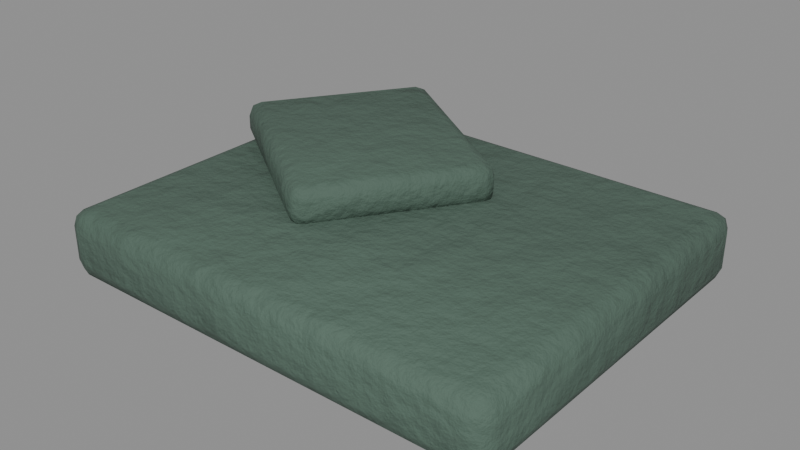 # Source: cloth_poncho.blend  (saved by Blender 5.0.119; exported with 4.5.12 LTS)
import bpy
from mathutils import Matrix  # noqa: F401  (used for matrix-valued properties, if any)

bpy.ops.wm.read_factory_settings(use_empty=True)
scene = bpy.context.scene
scene.name = 'cloth_poncho'

# ---- collections
col_cloth_poncho = bpy.data.collections.new('cloth_poncho'); scene.collection.children.link(col_cloth_poncho)

# ---- materials (node trees are filled in below, after node groups)
mat_rubberc_4e6458 = bpy.data.materials.new('RubberC_4e6458')

# ---- material node trees
mat_rubberc_4e6458.use_nodes = True; mat_rubberc_4e6458.node_tree.nodes.clear()
_N = mat_rubberc_4e6458.node_tree.nodes; _L = mat_rubberc_4e6458.node_tree.links
n0 = _N.new('ShaderNodeBsdfPrincipled'); n0.name = 'Principled BSDF'; n0.location = (-200, 100)
n0.inputs[2].default_value = 0.85
n1 = _N.new('ShaderNodeOutputMaterial'); n1.name = 'Material Output'; n1.location = (200, 100)
n2 = _N.new('ShaderNodeTexCoord'); n2.name = 'Texture Coordinate'; n2.location = (0, 0)
n3 = _N.new('ShaderNodeMapping'); n3.name = 'Mapping'; n3.location = (0, 0)
n4 = _N.new('ShaderNodeTexNoise'); n4.name = 'Noise Texture'; n4.location = (0, 0)
n4.width = 145
n4.inputs[2].default_value = 2.2
n4.inputs[3].default_value = 3.0
n5 = _N.new('ShaderNodeValToRGB'); n5.name = 'Color Ramp'; n5.location = (0, 0)
while len(n5.color_ramp.elements) > 1: n5.color_ramp.elements.remove(n5.color_ramp.elements[-1])
n5.color_ramp.elements[0].position = 0.3; n5.color_ramp.elements[0].color = (0.06857, 0.1147, 0.08783, 1.0)
_e = n5.color_ramp.elements.new(0.5); _e.color = (0.07619, 0.1274, 0.09759, 1.0)
_e = n5.color_ramp.elements.new(0.72); _e.color = (0.08838, 0.1478, 0.1132, 1.0)
n6 = _N.new('ShaderNodeSeparateXYZ'); n6.name = 'Separate XYZ'; n6.location = (0, 0)
n7 = _N.new('ShaderNodeMath'); n7.name = 'Math'; n7.location = (0, 0)
n7.operation = 'SUBTRACT'
n7.use_clamp = True
n7.inputs[0].default_value = 0.45
n8 = _N.new('ShaderNodeTexNoise'); n8.name = 'Noise Texture.001'; n8.location = (0, 0)
n8.width = 145
n8.inputs[3].default_value = 5.0
n8.inputs[4].default_value = 0.6
n9 = _N.new('ShaderNodeMath'); n9.name = 'Math.001'; n9.location = (0, 0)
n9.operation = 'MULTIPLY'
n9.inputs[1].default_value = 1.2
n10 = _N.new('ShaderNodeMath'); n10.name = 'Math.002'; n10.location = (0, 0)
n10.operation = 'MULTIPLY'
n11 = _N.new('ShaderNodeMath'); n11.name = 'Math.003'; n11.location = (0, 0)
n12 = _N.new('ShaderNodeMath'); n12.name = 'Math.004'; n12.location = (0, 0)
n12.operation = 'MULTIPLY'
n12.use_clamp = True
n12.inputs[1].default_value = 0.3
n13 = _N.new('ShaderNodeValToRGB'); n13.name = 'Color Ramp.001'; n13.location = (0, 0)
while len(n13.color_ramp.elements) > 1: n13.color_ramp.elements.remove(n13.color_ramp.elements[-1])
n13.color_ramp.elements[0].position = 0.45; n13.color_ramp.elements[0].color = (0.0, 0.0, 0.0, 1.0)
_e = n13.color_ramp.elements.new(0.95); _e.color = (0.85, 0.85, 0.85, 1.0)
n14 = _N.new('ShaderNodeMix'); n14.name = 'Mix'; n14.location = (0, 0)
n14.data_type = 'RGBA'
n14.inputs[7].default_value = (0.4793, 0.2961, 0.15, 1.0)
n15 = _N.new('ShaderNodeTexNoise'); n15.name = 'Noise Texture.002'; n15.location = (0, 0)
n15.width = 145
n15.inputs[2].default_value = 30.0
n15.inputs[3].default_value = 6.0
n15.inputs[4].default_value = 0.6
n16 = _N.new('ShaderNodeBump'); n16.name = 'Bump'; n16.location = (0, 0)
n16.inputs[0].default_value = 0.4
n16.inputs[1].default_value = 0.02
_L.new(n0.outputs[0], n1.inputs[0])
_L.new(n2.outputs[3], n3.inputs[0])
_L.new(n3.outputs[0], n4.inputs[0])
_L.new(n4.outputs[0], n5.inputs[0])
_L.new(n2.outputs[3], n6.inputs[0])
_L.new(n6.outputs[2], n7.inputs[1])
_L.new(n3.outputs[0], n8.inputs[0])
_L.new(n7.outputs[0], n9.inputs[0])
_L.new(n8.outputs[0], n10.inputs[0])
_L.new(n9.outputs[0], n11.inputs[0])
_L.new(n10.outputs[0], n11.inputs[1])
_L.new(n11.outputs[0], n12.inputs[0])
_L.new(n12.outputs[0], n13.inputs[0])
_L.new(n13.outputs[0], n14.inputs[0])
_L.new(n5.outputs[0], n14.inputs[6])
_L.new(n14.outputs[2], n0.inputs[0])
_L.new(n3.outputs[0], n15.inputs[0])
_L.new(n15.outputs[0], n16.inputs[3])
_L.new(n16.outputs[0], n0.inputs[5])
n1.is_active_output = True

# ---- meshes
me_cloth_poncho_body = bpy.data.meshes.new('cloth_poncho_body')
me_cloth_poncho_body.from_pydata([(0.1575, -0.1275, 0.0), (0.1575, -0.14, 0.0125), (0.17, -0.1275, 0.0125), (0.1575, -0.1363, 0.003661), (0.1647, -0.1347, 0.005283), (0.1663, -0.1363, 0.0125), (0.1663, -0.1275, 0.003661), (0.1575, -0.14, 0.0375), (0.1575, -0.1275, 0.05), (0.17, -0.1275, 0.0375), (0.1575, -0.1363, 0.04634), (0.1647, -0.1347, 0.04472), (0.1663, -0.1275, 0.04634), (0.1663, -0.1363, 0.0375), (0.1575, 0.1275, 0.0), (0.17, 0.1275, 0.0125), (0.1575, 0.14, 0.0125), (0.1663, 0.1275, 0.003661), (0.1647, 0.1347, 0.005283), (0.1663, 0.1363, 0.0125), (0.1575, 0.1363, 0.003661), (0.1575, 0.1275, 0.05), (0.1575, 0.14, 0.0375), (0.17, 0.1275, 0.0375), (0.1575, 0.1363, 0.04634), (0.1647, 0.1347, 0.04472), (0.1663, 0.1363, 0.0375), (0.1663, 0.1275, 0.04634), (-0.1575, -0.1275, 0.0), (-0.17, -0.1275, 0.0125), (-0.1575, -0.14, 0.0125), (-0.1663, -0.1275, 0.003661), (-0.1647, -0.1347, 0.005283), (-0.1663, -0.1363, 0.0125), (-0.1575, -0.1363, 0.003661), (-0.1575, -0.1275, 0.05), (-0.1575, -0.14, 0.0375), (-0.17, -0.1275, 0.0375), (-0.1575, -0.1363, 0.04634), (-0.1647, -0.1347, 0.04472), (-0.1663, -0.1363, 0.0375), (-0.1663, -0.1275, 0.04634), (-0.1575, 0.1275, 0.0), (-0.1575, 0.14, 0.0125), (-0.17, 0.1275, 0.0125), (-0.1575, 0.1363, 0.003661), (-0.1647, 0.1347, 0.005283), (-0.1663, 0.1363, 0.0125), (-0.1663, 0.1275, 0.003661), (-0.1575, 0.1275, 0.05), (-0.17, 0.1275, 0.0375), (-0.1575, 0.14, 0.0375), (-0.1663, 0.1275, 0.04634), (-0.1647, 0.1347, 0.04472), (-0.1663, 0.1363, 0.0375), (-0.1575, 0.1363, 0.04634), (-0.03998, -0.04987, 0.045), (-0.04562, -0.05812, 0.055), (-0.03173, -0.05551, 0.055), (-0.04397, -0.0557, 0.04793), (-0.03847, -0.05789, 0.04923), (-0.03814, -0.0597, 0.055), (-0.03414, -0.05386, 0.04793), (-0.04562, -0.05812, 0.065), (-0.03998, -0.04987, 0.075), (-0.03173, -0.05551, 0.065), (-0.04397, -0.0557, 0.07207), (-0.03847, -0.05789, 0.07077), (-0.03414, -0.05386, 0.07207), (-0.03814, -0.0597, 0.065), (0.02778, 0.04917, 0.045), (0.03603, 0.04353, 0.055), (0.03343, 0.05743, 0.055), (0.03361, 0.04518, 0.04793), (0.0358, 0.05068, 0.04923), (0.03761, 0.05102, 0.055), (0.03177, 0.05501, 0.04793), (0.02778, 0.04917, 0.075), (0.03343, 0.05743, 0.065), (0.03603, 0.04353, 0.065), (0.03177, 0.05501, 0.07207), (0.0358, 0.05068, 0.07077), (0.03761, 0.05102, 0.065), (0.03361, 0.04518, 0.07207), (-0.1638, 0.03483, 0.045), (-0.172, 0.04047, 0.055), (-0.1694, 0.02657, 0.055), (-0.1696, 0.03882, 0.04793), (-0.1718, 0.03332, 0.04923), (-0.1736, 0.03298, 0.055), (-0.1678, 0.02899, 0.04793), (-0.1638, 0.03483, 0.075), (-0.1694, 0.02657, 0.065), (-0.172, 0.04047, 0.065), (-0.1678, 0.02899, 0.07207), (-0.1718, 0.03332, 0.07077), (-0.1736, 0.03298, 0.065), (-0.1696, 0.03882, 0.07207), (-0.09602, 0.1339, 0.045), (-0.09038, 0.1421, 0.055), (-0.1043, 0.1395, 0.055), (-0.09203, 0.1397, 0.04793), (-0.09753, 0.1419, 0.04923), (-0.09786, 0.1437, 0.055), (-0.1019, 0.1379, 0.04793), (-0.09602, 0.1339, 0.075), (-0.1043, 0.1395, 0.065), (-0.09038, 0.1421, 0.065), (-0.1019, 0.1379, 0.07207), (-0.09753, 0.1419, 0.07077), (-0.09786, 0.1437, 0.065), (-0.09203, 0.1397, 0.07207)], [], [(0, 6, 4, 3), (1, 3, 4, 5), (2, 5, 4, 6), (7, 13, 11, 10), (8, 10, 11, 12), (9, 12, 11, 13), (14, 20, 18, 17), (15, 17, 18, 19), (16, 19, 18, 20), (21, 27, 25, 24), (22, 24, 25, 26), (23, 26, 25, 27), (28, 34, 32, 31), (29, 31, 32, 33), (30, 33, 32, 34), (35, 41, 39, 38), (36, 38, 39, 40), (37, 40, 39, 41), (42, 48, 46, 45), (43, 45, 46, 47), (44, 47, 46, 48), (49, 55, 53, 52), (50, 52, 53, 54), (51, 54, 53, 55), (14, 17, 6, 0), (17, 15, 2, 6), (1, 5, 13, 7), (5, 2, 9, 13), (8, 12, 27, 21), (12, 9, 23, 27), (22, 26, 19, 16), (26, 23, 15, 19), (42, 45, 20, 14), (45, 43, 16, 20), (21, 24, 55, 49), (24, 22, 51, 55), (50, 54, 47, 44), (54, 51, 43, 47), (28, 31, 48, 42), (31, 29, 44, 48), (49, 52, 41, 35), (52, 50, 37, 41), (36, 40, 33, 30), (40, 37, 29, 33), (0, 3, 34, 28), (3, 1, 30, 34), (35, 38, 10, 8), (38, 36, 7, 10), (14, 0, 28, 42), (2, 15, 23, 9), (30, 1, 7, 36), (49, 35, 8, 21), (16, 43, 51, 22), (44, 29, 37, 50), (56, 62, 60, 59), (57, 59, 60, 61), (58, 61, 60, 62), (63, 69, 67, 66), (64, 66, 67, 68), (65, 68, 67, 69), (70, 76, 74, 73), (71, 73, 74, 75), (72, 75, 74, 76), (77, 83, 81, 80), (78, 80, 81, 82), (79, 82, 81, 83), (84, 90, 88, 87), (85, 87, 88, 89), (86, 89, 88, 90), (91, 97, 95, 94), (92, 94, 95, 96), (93, 96, 95, 97), (98, 104, 102, 101), (99, 101, 102, 103), (100, 103, 102, 104), (105, 111, 109, 108), (106, 108, 109, 110), (107, 110, 109, 111), (70, 73, 62, 56), (73, 71, 58, 62), (57, 61, 69, 63), (61, 58, 65, 69), (64, 68, 83, 77), (68, 65, 79, 83), (78, 82, 75, 72), (82, 79, 71, 75), (98, 101, 76, 70), (101, 99, 72, 76), (77, 80, 111, 105), (80, 78, 107, 111), (106, 110, 103, 100), (110, 107, 99, 103), (84, 87, 104, 98), (87, 85, 100, 104), (105, 108, 97, 91), (108, 106, 93, 97), (92, 96, 89, 86), (96, 93, 85, 89), (56, 59, 90, 84), (59, 57, 86, 90), (91, 94, 66, 64), (94, 92, 63, 66), (70, 56, 84, 98), (58, 71, 79, 65), (86, 57, 63, 92), (105, 91, 64, 77), (72, 99, 107, 78), (100, 85, 93, 106)])
me_cloth_poncho_body.polygons.foreach_set('use_smooth', [True] * 108)
_uv = me_cloth_poncho_body.uv_layers.new(name='UVMap')
_uv.uv.foreach_set('vector', [0.01466, 0.5112, 0.01466, 0.5251, 0.003288, 0.5226, 0.0007318, 0.5112, 0.9459, 0.01578, 0.932, 0.01393, 0.9346, 0.002335, 0.9459, 0.0007318, 0.8772, 0.9404, 0.8772, 0.9546, 0.8658, 0.9522, 0.8633, 0.9407, 0.9853, 0.01578, 0.9853, 0.0007318, 0.9967, 0.002335, 0.9993, 0.01393, 0.4459, 0.01466, 0.432, 0.01466, 0.4346, 0.003288, 0.4459, 0.0007318, 0.9166, 0.9404, 0.9305, 0.9407, 0.928, 0.9522, 0.9166, 0.9546, 0.4166, 0.5112, 0.4305, 0.5112, 0.428, 0.5226, 0.4166, 0.5251, 0.8772, 0.5392, 0.8633, 0.5395, 0.8658, 0.5283, 0.8772, 0.5256, 0.9166, 0.01499, 0.9166, 0.0007318, 0.928, 0.003129, 0.9305, 0.01464, 0.8479, 0.01466, 0.8479, 0.0007318, 0.8592, 0.003288, 0.8618, 0.01466, 0.8772, 0.01499, 0.8633, 0.01464, 0.8658, 0.003129, 0.8772, 0.0007318, 0.9166, 0.5392, 0.9166, 0.5256, 0.928, 0.5283, 0.9305, 0.5395, 0.01466, 0.01466, 0.0007319, 0.01466, 0.003288, 0.003288, 0.01466, 0.0007318, 0.4405, 0.5416, 0.4265, 0.5398, 0.4291, 0.5282, 0.4405, 0.5266, 0.9459, 0.4862, 0.9459, 0.4975, 0.9346, 0.4943, 0.932, 0.4843, 0.4459, 0.5112, 0.4459, 0.5251, 0.4346, 0.5226, 0.432, 0.5112, 0.9853, 0.4862, 0.9993, 0.4843, 0.9967, 0.4943, 0.9853, 0.4975, 0.4799, 0.5416, 0.4799, 0.5266, 0.4913, 0.5282, 0.4938, 0.5398, 0.4166, 0.01466, 0.4166, 0.0007318, 0.428, 0.003288, 0.4305, 0.01466, 0.9166, 0.5106, 0.9305, 0.5102, 0.928, 0.5214, 0.9166, 0.5241, 0.4405, 0.9224, 0.4405, 0.9338, 0.4291, 0.9305, 0.4265, 0.9206, 0.8479, 0.5112, 0.8618, 0.5112, 0.8592, 0.5226, 0.8479, 0.5251, 0.4799, 0.9224, 0.4938, 0.9206, 0.4913, 0.9305, 0.4799, 0.9338, 0.8772, 0.5106, 0.8772, 0.5241, 0.8658, 0.5214, 0.8633, 0.5102, 0.4166, 0.5112, 0.4166, 0.5251, 0.01466, 0.5251, 0.01466, 0.5112, 0.8633, 0.5395, 0.8772, 0.5392, 0.8772, 0.9404, 0.8633, 0.9407, 0.9459, 0.01578, 0.9459, 0.0007318, 0.9853, 0.0007318, 0.9853, 0.01578, 0.8772, 0.9546, 0.8772, 0.9404, 0.9166, 0.9404, 0.9166, 0.9546, 0.4459, 0.01466, 0.4459, 0.0007318, 0.8479, 0.0007318, 0.8479, 0.01466, 0.9305, 0.9407, 0.9166, 0.9404, 0.9166, 0.5392, 0.9305, 0.5395, 0.8772, 0.01499, 0.8772, 0.0007318, 0.9166, 0.0007318, 0.9166, 0.01499, 0.9166, 0.5256, 0.9166, 0.5392, 0.8772, 0.5392, 0.8772, 0.5256, 0.4166, 0.01466, 0.4305, 0.01466, 0.4305, 0.5112, 0.4166, 0.5112, 0.9305, 0.5102, 0.9166, 0.5106, 0.9166, 0.01499, 0.9305, 0.01464, 0.8479, 0.01466, 0.8618, 0.01466, 0.8618, 0.5112, 0.8479, 0.5112, 0.8633, 0.01464, 0.8772, 0.01499, 0.8772, 0.5106, 0.8633, 0.5102, 0.4799, 0.9224, 0.4799, 0.9338, 0.4405, 0.9338, 0.4405, 0.9224, 0.8772, 0.5241, 0.8772, 0.5106, 0.9166, 0.5106, 0.9166, 0.5241, 0.01466, 0.01466, 0.01466, 0.0007318, 0.4166, 0.0007318, 0.4166, 0.01466, 0.4265, 0.5398, 0.4405, 0.5416, 0.4405, 0.9224, 0.4265, 0.9206, 0.8479, 0.5112, 0.8479, 0.5251, 0.4459, 0.5251, 0.4459, 0.5112, 0.4938, 0.9206, 0.4799, 0.9224, 0.4799, 0.5416, 0.4938, 0.5398, 0.9853, 0.4862, 0.9853, 0.4975, 0.9459, 0.4975, 0.9459, 0.4862, 0.4799, 0.5266, 0.4799, 0.5416, 0.4405, 0.5416, 0.4405, 0.5266, 0.01466, 0.5112, 0.0007318, 0.5112, 0.0007319, 0.01466, 0.01466, 0.01466, 0.932, 0.01393, 0.9459, 0.01578, 0.9459, 0.4862, 0.932, 0.4843, 0.4459, 0.5112, 0.432, 0.5112, 0.432, 0.01466, 0.4459, 0.01466, 0.9993, 0.4843, 0.9853, 0.4862, 0.9853, 0.01578, 0.9993, 0.01393, 0.4166, 0.5112, 0.01466, 0.5112, 0.01466, 0.01466, 0.4166, 0.01466, 0.8772, 0.9404, 0.8772, 0.5392, 0.9166, 0.5392, 0.9166, 0.9404, 0.9459, 0.4862, 0.9459, 0.01578, 0.9853, 0.01578, 0.9853, 0.4862, 0.8479, 0.5112, 0.4459, 0.5112, 0.4459, 0.01466, 0.8479, 0.01466, 0.9166, 0.01499, 0.9166, 0.5106, 0.8772, 0.5106, 0.8772, 0.01499, 0.4405, 0.9224, 0.4405, 0.5416, 0.4799, 0.5416, 0.4799, 0.9224, 0.4139, 0.5377, 0.4139, 0.5266, 0.423, 0.5286, 0.4251, 0.5377, 0.6359, 0.5535, 0.6322, 0.5646, 0.6251, 0.5626, 0.6255, 0.5535, 0.6138, 0.5535, 0.6255, 0.5535, 0.6251, 0.5626, 0.6166, 0.5646, 0.6359, 0.5377, 0.6255, 0.5377, 0.6251, 0.5286, 0.6322, 0.5266, 0.01188, 0.5377, 0.0007318, 0.5377, 0.002777, 0.5286, 0.01188, 0.5266, 0.6138, 0.5377, 0.6166, 0.5266, 0.6251, 0.5286, 0.6255, 0.5377, 0.2248, 0.5377, 0.2136, 0.5377, 0.2157, 0.5286, 0.2248, 0.5266, 0.6012, 0.6889, 0.6124, 0.6912, 0.6103, 0.7001, 0.6012, 0.7008, 0.6012, 0.7105, 0.6012, 0.7008, 0.6103, 0.7001, 0.6124, 0.7065, 0.201, 0.5377, 0.201, 0.5266, 0.2101, 0.5286, 0.2122, 0.5377, 0.5855, 0.7105, 0.5743, 0.7065, 0.5764, 0.7001, 0.5855, 0.7008, 0.5855, 0.6889, 0.5855, 0.7008, 0.5764, 0.7001, 0.5743, 0.6912, 0.4139, 0.7742, 0.4251, 0.7742, 0.423, 0.7833, 0.4139, 0.7853, 0.5222, 0.6403, 0.5333, 0.644, 0.5313, 0.6511, 0.5222, 0.6507, 0.5222, 0.6623, 0.5222, 0.6507, 0.5313, 0.6511, 0.5333, 0.6596, 0.01188, 0.7742, 0.01188, 0.7853, 0.002777, 0.7833, 0.0007318, 0.7742, 0.5064, 0.6623, 0.4953, 0.6596, 0.4973, 0.6511, 0.5064, 0.6507, 0.5064, 0.6403, 0.5064, 0.6507, 0.4973, 0.6511, 0.4953, 0.644, 0.2248, 0.7742, 0.2248, 0.7853, 0.2157, 0.7833, 0.2136, 0.7742, 0.5459, 0.5482, 0.5348, 0.5458, 0.5368, 0.537, 0.5459, 0.5363, 0.5459, 0.5266, 0.5459, 0.5363, 0.5368, 0.537, 0.5348, 0.5305, 0.201, 0.7742, 0.2122, 0.7742, 0.2101, 0.7833, 0.201, 0.7853, 0.5617, 0.5266, 0.5728, 0.5305, 0.5708, 0.537, 0.5617, 0.5363, 0.5617, 0.5482, 0.5617, 0.5363, 0.5708, 0.537, 0.5728, 0.5458, 0.2248, 0.5377, 0.2248, 0.5266, 0.4139, 0.5266, 0.4139, 0.5377, 0.6124, 0.6912, 0.6012, 0.6889, 0.6012, 0.5266, 0.6124, 0.5289, 0.6359, 0.5535, 0.6255, 0.5535, 0.6255, 0.5377, 0.6359, 0.5377, 0.6255, 0.5535, 0.6138, 0.5535, 0.6138, 0.5377, 0.6255, 0.5377, 0.01188, 0.5377, 0.01188, 0.5266, 0.201, 0.5266, 0.201, 0.5377, 0.5743, 0.5289, 0.5855, 0.5266, 0.5855, 0.6889, 0.5743, 0.6912, 0.5855, 0.7105, 0.5855, 0.7008, 0.6012, 0.7008, 0.6012, 0.7105, 0.5855, 0.7008, 0.5855, 0.6889, 0.6012, 0.6889, 0.6012, 0.7008, 0.2248, 0.7742, 0.2136, 0.7742, 0.2136, 0.5377, 0.2248, 0.5377, 0.5348, 0.5458, 0.5459, 0.5482, 0.5459, 0.7511, 0.5348, 0.7487, 0.201, 0.5377, 0.2122, 0.5377, 0.2122, 0.7742, 0.201, 0.7742, 0.5728, 0.7487, 0.5617, 0.7511, 0.5617, 0.5482, 0.5728, 0.5458, 0.5617, 0.5266, 0.5617, 0.5363, 0.5459, 0.5363, 0.5459, 0.5266, 0.5617, 0.5363, 0.5617, 0.5482, 0.5459, 0.5482, 0.5459, 0.5363, 0.4139, 0.7742, 0.4139, 0.7853, 0.2248, 0.7853, 0.2248, 0.7742, 0.5333, 0.644, 0.5222, 0.6403, 0.5222, 0.5266, 0.5333, 0.5303, 0.201, 0.7742, 0.201, 0.7853, 0.01188, 0.7853, 0.01188, 0.7742, 0.4953, 0.5303, 0.5064, 0.5266, 0.5064, 0.6403, 0.4953, 0.644, 0.5064, 0.6623, 0.5064, 0.6507, 0.5222, 0.6507, 0.5222, 0.6623, 0.5064, 0.6507, 0.5064, 0.6403, 0.5222, 0.6403, 0.5222, 0.6507, 0.4139, 0.5377, 0.4251, 0.5377, 0.4251, 0.7742, 0.4139, 0.7742, 0.5333, 0.8485, 0.5222, 0.8513, 0.5222, 0.6623, 0.5333, 0.6596, 0.01188, 0.7742, 0.0007318, 0.7742, 0.0007318, 0.5377, 0.01188, 0.5377, 0.4953, 0.6596, 0.5064, 0.6623, 0.5064, 0.8513, 0.4953, 0.8485, 0.2248, 0.5377, 0.4139, 0.5377, 0.4139, 0.7742, 0.2248, 0.7742, 0.6012, 0.5266, 0.6012, 0.6889, 0.5855, 0.6889, 0.5855, 0.5266, 0.5222, 0.6623, 0.5222, 0.8513, 0.5064, 0.8513, 0.5064, 0.6623, 0.201, 0.7742, 0.01188, 0.7742, 0.01188, 0.5377, 0.201, 0.5377, 0.5459, 0.7511, 0.5459, 0.5482, 0.5617, 0.5482, 0.5617, 0.7511, 0.5222, 0.5266, 0.5222, 0.6403, 0.5064, 0.6403, 0.5064, 0.5266])
me_cloth_poncho_body.materials.append(mat_rubberc_4e6458)
me_cloth_poncho_body.update()

# ---- objects
ob_cloth_poncho = bpy.data.objects.new('cloth_poncho', None)
ob_cloth_poncho_body = bpy.data.objects.new('cloth_poncho_body', me_cloth_poncho_body)

# ---- transforms, parenting, visibility, modifiers, constraints
ob_cloth_poncho.location = (0.0, 0.0, 0.0)
ob_cloth_poncho.empty_display_size = 0.25
ob_cloth_poncho_body.parent = ob_cloth_poncho
ob_cloth_poncho_body.location = (-0.0, 0.0, 0.0)

# ---- collection membership
col_cloth_poncho.objects.link(ob_cloth_poncho)
col_cloth_poncho.objects.link(ob_cloth_poncho_body)

# ---- scene / render settings (as saved in the file)
scene.frame_start = 1; scene.frame_end = 250; scene.frame_set(1)
scene.render.engine = 'BLENDER_EEVEE_NEXT'
scene.render.image_settings.exr_codec = 'NONE'
scene.render.use_bake_clear = False
scene.render.bake_margin = 0
scene.render.bake_bias = 0.0
scene.render.bake_samples = 0
scene.render.simplify_subdivision_render = 0
scene.render.simplify_child_particles_render = 0.0
scene.eevee.use_volume_custom_range = False
scene.eevee.gtao_distance = 0.0
scene.eevee.use_fast_gi = False
scene.view_settings.white_balance_temperature = 0.0
scene.view_settings.white_balance_tint = 0.0
scene.view_settings.white_balance_whitepoint = (2.97, 0.5193, -0.0414)
bpy.context.view_layer.update()

# ---- added for rendering (the .blend has no active camera and no usable light): camera, sun + grey world if the file has none
cam_auto = bpy.data.cameras.new('AutoCamera')
cam_auto.lens = 50.0
cam_auto.sensor_width = 36.0
cam_auto.clip_end = 1000.0
ob_auto_camera = bpy.data.objects.new('AutoCamera', cam_auto)
scene.collection.objects.link(ob_auto_camera)
ob_auto_camera.location = (0.416266, -0.499835, 0.371956)
ob_auto_camera.rotation_euler = (1.09748, -7.21219e-08, 0.694738)
scene.camera = ob_auto_camera
light_auto_sun = bpy.data.lights.new('AutoSun', 'SUN')
light_auto_sun.energy = 3.0
light_auto_sun.angle = 0.0523599
ob_auto_sun = bpy.data.objects.new('AutoSun', light_auto_sun)
scene.collection.objects.link(ob_auto_sun)
ob_auto_sun.rotation_euler = (0.872665, 0.174533, 0.523599)
if scene.world is None:
    world_auto = bpy.data.worlds.new('AutoWorld')
    world_auto.color = (0.3, 0.3, 0.3)
    scene.world = world_auto
bpy.context.view_layer.update()
